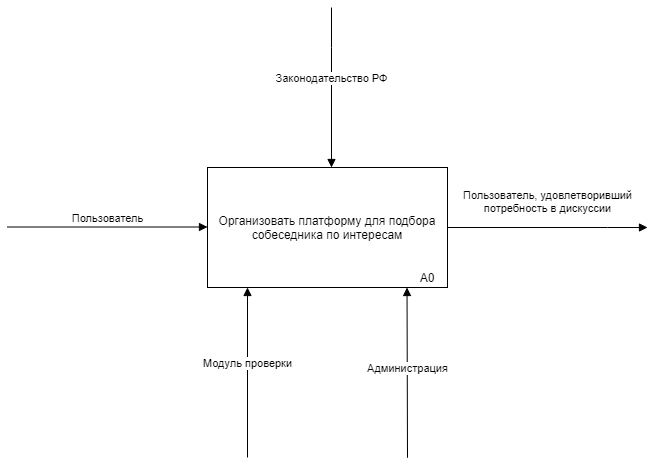

The diagram above was exported from draw.io. Its source (the exported page's mxGraphModel, read from the mxfile embedded in the PNG):
<mxGraphModel dx="1662" dy="1906" grid="1" gridSize="10" guides="1" tooltips="1" connect="1" arrows="1" fold="1" page="1" pageScale="1" pageWidth="827" pageHeight="1169" math="0" shadow="0">
  <root>
    <mxCell id="0" />
    <mxCell id="1" parent="0" />
    <mxCell id="vLnb9S8KGnuYpo6tE3DS-1" value="Организовать платформу для подбора собеседника по интересам" style="rounded=0;whiteSpace=wrap;html=1;" vertex="1" parent="1">
      <mxGeometry x="290" y="130" width="240" height="120" as="geometry" />
    </mxCell>
    <mxCell id="vLnb9S8KGnuYpo6tE3DS-2" value="Пользователь" style="html=1;verticalAlign=bottom;endArrow=block;rounded=0;edgeStyle=orthogonalEdgeStyle;" edge="1" parent="1">
      <mxGeometry width="80" relative="1" as="geometry">
        <mxPoint x="90" y="189.5" as="sourcePoint" />
        <mxPoint x="290" y="189.5" as="targetPoint" />
      </mxGeometry>
    </mxCell>
    <mxCell id="vLnb9S8KGnuYpo6tE3DS-3" value="Пользователь, удовлетворивший&lt;br&gt;потребность в дискуссии" style="html=1;verticalAlign=bottom;endArrow=block;rounded=0;edgeStyle=orthogonalEdgeStyle;exitX=1;exitY=0.25;exitDx=0;exitDy=0;" edge="1" parent="1" source="vLnb9S8KGnuYpo6tE3DS-1">
      <mxGeometry x="0.1304" y="10" width="80" relative="1" as="geometry">
        <mxPoint x="400" y="210" as="sourcePoint" />
        <mxPoint x="730" y="190" as="targetPoint" />
        <Array as="points">
          <mxPoint x="530" y="190" />
          <mxPoint x="690" y="190" />
        </Array>
        <mxPoint as="offset" />
      </mxGeometry>
    </mxCell>
    <mxCell id="vLnb9S8KGnuYpo6tE3DS-4" value="Законодательство РФ" style="html=1;verticalAlign=bottom;endArrow=block;rounded=0;edgeStyle=orthogonalEdgeStyle;entryX=0.25;entryY=0;entryDx=0;entryDy=0;" edge="1" parent="1">
      <mxGeometry width="80" relative="1" as="geometry">
        <mxPoint x="414" y="-30" as="sourcePoint" />
        <mxPoint x="414" y="130" as="targetPoint" />
        <Array as="points">
          <mxPoint x="414" y="10" />
          <mxPoint x="414" y="10" />
        </Array>
      </mxGeometry>
    </mxCell>
    <mxCell id="vLnb9S8KGnuYpo6tE3DS-5" value="А0" style="text;html=1;strokeColor=none;fillColor=none;align=center;verticalAlign=middle;whiteSpace=wrap;rounded=0;" vertex="1" parent="1">
      <mxGeometry x="490" y="230" width="40" height="20" as="geometry" />
    </mxCell>
    <mxCell id="vLnb9S8KGnuYpo6tE3DS-6" value="Администрация" style="html=1;verticalAlign=bottom;endArrow=block;rounded=0;edgeStyle=orthogonalEdgeStyle;entryX=0.5;entryY=1;entryDx=0;entryDy=0;" edge="1" parent="1">
      <mxGeometry width="80" relative="1" as="geometry">
        <mxPoint x="490" y="410" as="sourcePoint" />
        <mxPoint x="489.52" y="250" as="targetPoint" />
        <Array as="points">
          <mxPoint x="489.52" y="420" />
        </Array>
      </mxGeometry>
    </mxCell>
    <mxCell id="vLnb9S8KGnuYpo6tE3DS-7" value="Модуль проверки" style="html=1;verticalAlign=bottom;endArrow=block;rounded=0;edgeStyle=orthogonalEdgeStyle;entryX=0.5;entryY=1;entryDx=0;entryDy=0;" edge="1" parent="1">
      <mxGeometry width="80" relative="1" as="geometry">
        <mxPoint x="330" y="420" as="sourcePoint" />
        <mxPoint x="330" y="250" as="targetPoint" />
        <Array as="points">
          <mxPoint x="330" y="420" />
        </Array>
      </mxGeometry>
    </mxCell>
  </root>
</mxGraphModel>